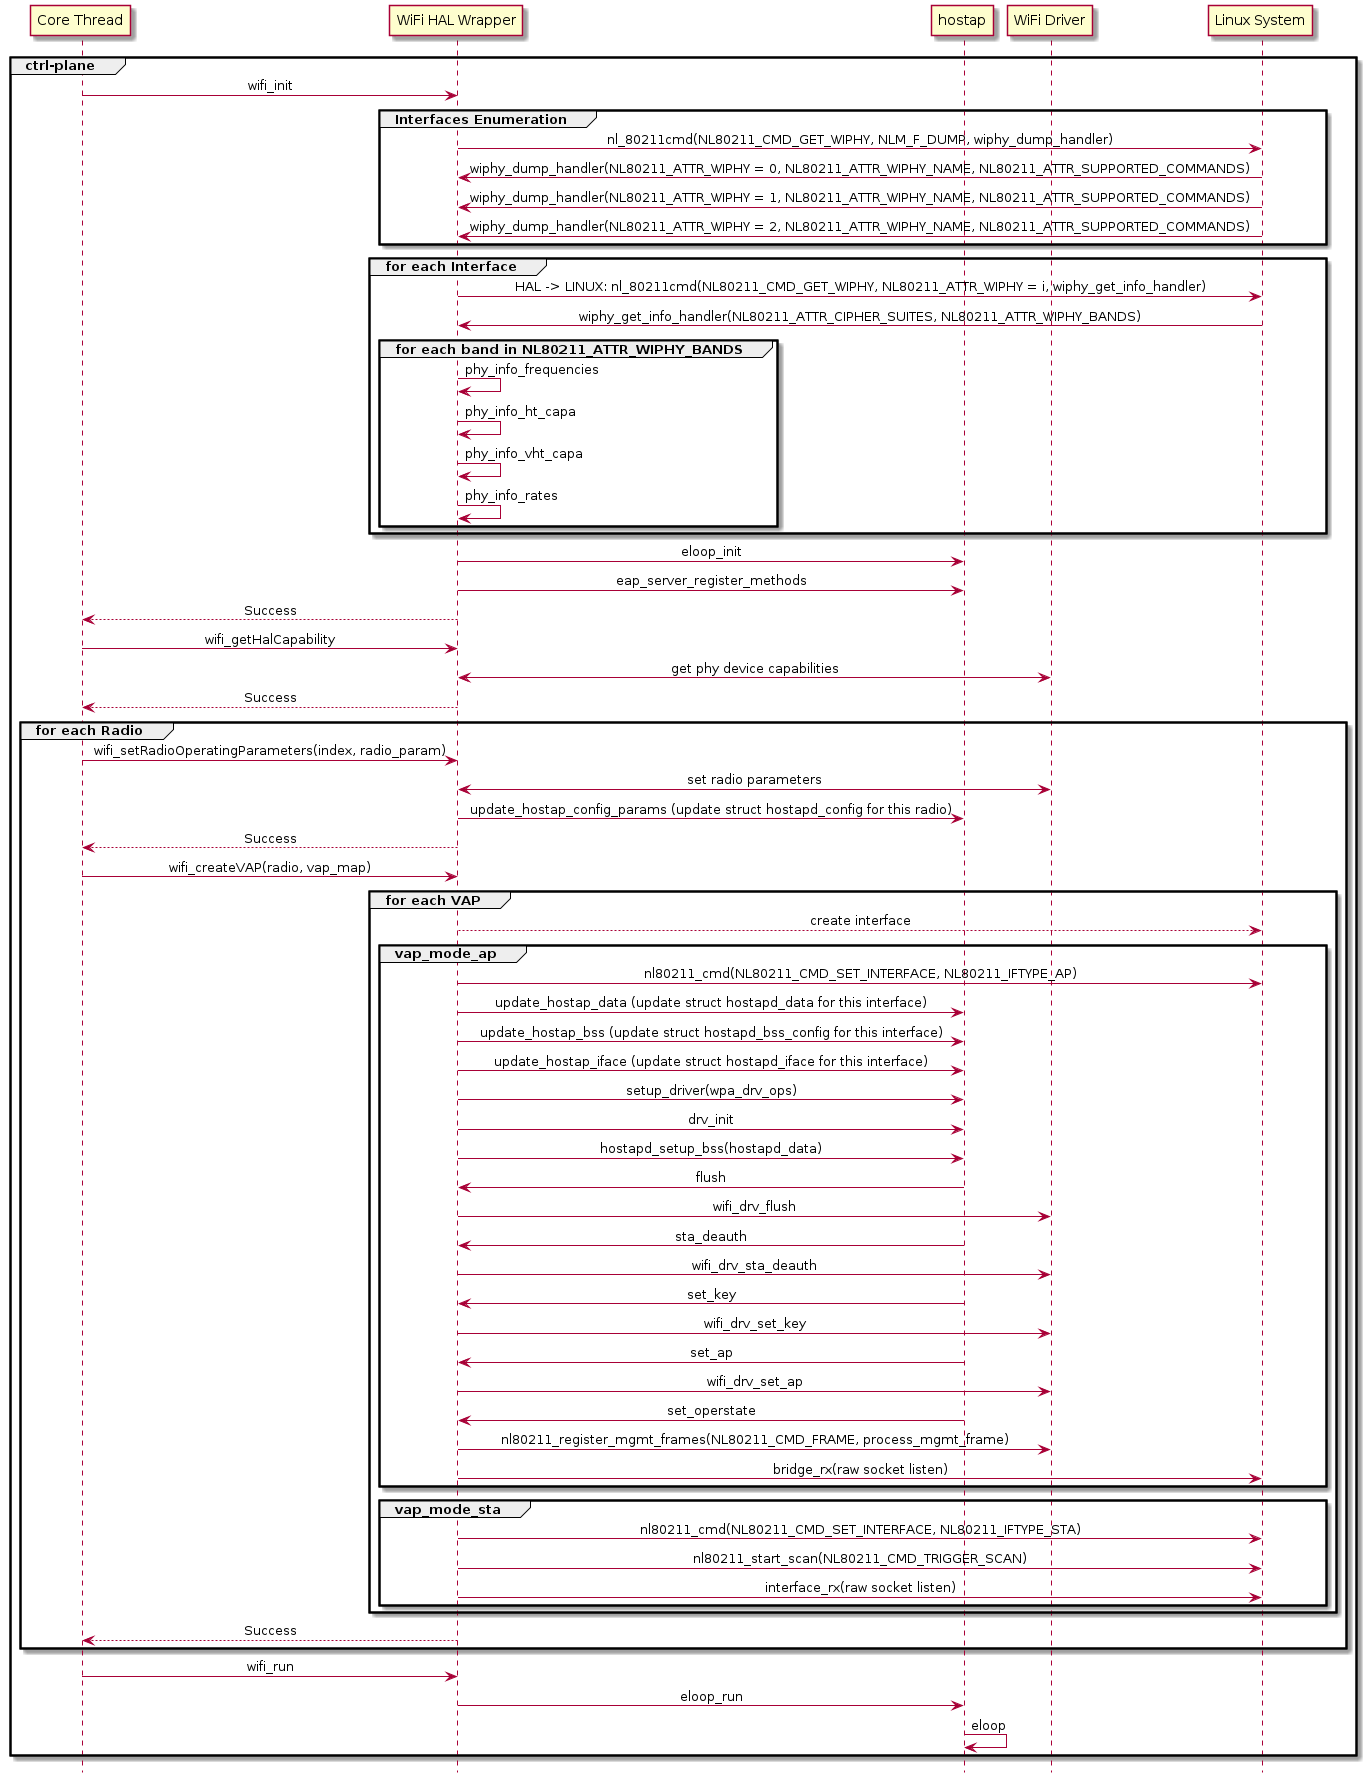

The diagram above was rendered by PlantUML. Its source (embedded in the PNG):
@startuml
hide footbox
skinparam SequenceMessageAlign center
participant AGENT as "Core Thread"
participant HAL as "WiFi HAL Wrapper"
participant HOSTAP as "hostap"
participant DRIVER as "WiFi Driver"
participant LINUX as "Linux System"
group ctrl-plane
AGENT -> HAL: wifi_init
group Interfaces Enumeration
HAL -> LINUX: nl_80211cmd(NL80211_CMD_GET_WIPHY, NLM_F_DUMP, wiphy_dump_handler)
LINUX -> HAL: wiphy_dump_handler(NL80211_ATTR_WIPHY = 0, NL80211_ATTR_WIPHY_NAME, NL80211_ATTR_SUPPORTED_COMMANDS)
LINUX -> HAL: wiphy_dump_handler(NL80211_ATTR_WIPHY = 1, NL80211_ATTR_WIPHY_NAME, NL80211_ATTR_SUPPORTED_COMMANDS)
LINUX -> HAL: wiphy_dump_handler(NL80211_ATTR_WIPHY = 2, NL80211_ATTR_WIPHY_NAME, NL80211_ATTR_SUPPORTED_COMMANDS)
end
group for each Interface
HAL -> LINUX: HAL -> LINUX: nl_80211cmd(NL80211_CMD_GET_WIPHY, NL80211_ATTR_WIPHY = i, wiphy_get_info_handler)
LINUX -> HAL: wiphy_get_info_handler(NL80211_ATTR_CIPHER_SUITES, NL80211_ATTR_WIPHY_BANDS)
group for each band in NL80211_ATTR_WIPHY_BANDS
HAL -> HAL: phy_info_frequencies
HAL -> HAL: phy_info_ht_capa
HAL -> HAL: phy_info_vht_capa
HAL -> HAL: phy_info_rates
end group
end
HAL -> HOSTAP: eloop_init
HAL -> HOSTAP: eap_server_register_methods
HAL --> AGENT: Success
AGENT -> HAL: wifi_getHalCapability
HAL <-> DRIVER: get phy device capabilities
HAL --> AGENT: Success
group for each Radio
AGENT -> HAL: wifi_setRadioOperatingParameters(index, radio_param)
HAL <-> DRIVER: set radio parameters
HAL -> HOSTAP: update_hostap_config_params (update struct hostapd_config for this radio)
HAL --> AGENT: Success
AGENT -> HAL: wifi_createVAP(radio, vap_map)
group for each VAP
HAL --> LINUX: create interface
group vap_mode_ap
HAL -> LINUX: nl80211_cmd(NL80211_CMD_SET_INTERFACE, NL80211_IFTYPE_AP)
HAL -> HOSTAP: update_hostap_data (update struct hostapd_data for this interface)
HAL -> HOSTAP: update_hostap_bss (update struct hostapd_bss_config for this interface)
HAL -> HOSTAP: update_hostap_iface (update struct hostapd_iface for this interface)
HAL -> HOSTAP: setup_driver(wpa_drv_ops)
HAL -> HOSTAP: drv_init
HAL -> HOSTAP: hostapd_setup_bss(hostapd_data)
HOSTAP -> HAL: flush
HAL -> DRIVER: wifi_drv_flush
HOSTAP -> HAL: sta_deauth
HAL -> DRIVER: wifi_drv_sta_deauth
HOSTAP -> HAL: set_key
HAL -> DRIVER: wifi_drv_set_key
HOSTAP -> HAL: set_ap
HAL -> DRIVER: wifi_drv_set_ap
HOSTAP -> HAL: set_operstate
HAL -> DRIVER: nl80211_register_mgmt_frames(NL80211_CMD_FRAME, process_mgmt_frame)
HAL -> LINUX: bridge_rx(raw socket listen)
end
group vap_mode_sta
HAL -> LINUX: nl80211_cmd(NL80211_CMD_SET_INTERFACE, NL80211_IFTYPE_STA)
HAL -> LINUX: nl80211_start_scan(NL80211_CMD_TRIGGER_SCAN)
HAL -> LINUX: interface_rx(raw socket listen)
end
end
HAL --> AGENT: Success
end
AGENT -> HAL: wifi_run
HAL -> HOSTAP: eloop_run
HOSTAP -> HOSTAP: eloop
end
@enduml